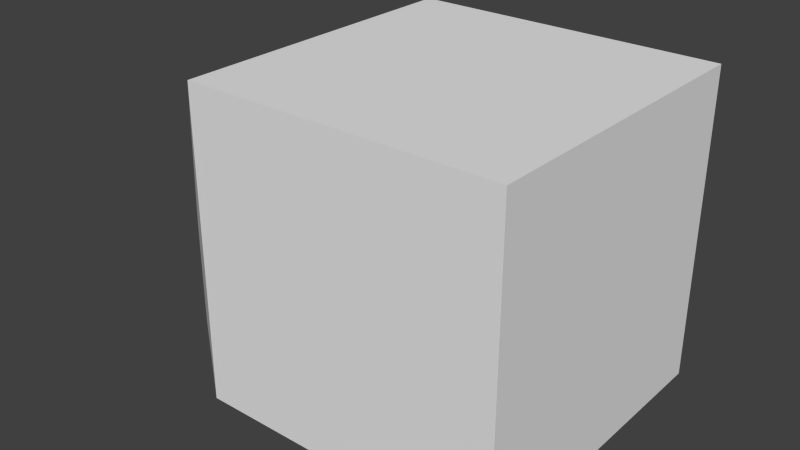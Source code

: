 # Source: Rover.blend  (saved by Blender 2.76.0; exported with 4.5.12 LTS)
import bpy
from mathutils import Matrix  # noqa: F401  (used for matrix-valued properties, if any)

bpy.ops.wm.read_factory_settings(use_empty=True)
scene = bpy.context.scene
scene.name = 'Scene'

# ---- collections
col_collection_1 = bpy.data.collections.new('Collection 1'); scene.collection.children.link(col_collection_1)

# ---- materials (node trees are filled in below, after node groups)
mat_material = bpy.data.materials.new('Material')
mat_material.alpha_threshold = 0.0
mat_material.use_transparent_shadow = False
mat_material.roughness = 0.5
mat_material.line_color = (0.0, 0.0, 0.0, 1.0)

# ---- material node trees

# ---- world
world_world = bpy.data.worlds.new('World'); scene.world = world_world
world_world.color = (0.05088, 0.05088, 0.05088)
world_world.use_sun_shadow = False
world_world.sun_shadow_jitter_overblur = 0.0
world_world.cycles.sampling_method = 'MANUAL'
world_world.cycles.sample_map_resolution = 256

# ---- meshes
me_cube = bpy.data.meshes.new('Cube')
me_cube.from_pydata([(-0.7353, -1.0, -0.003621), (-0.7353, 1.0, -0.003621), (1.265, 1.0, -0.003621), (1.265, -1.0, -0.003621), (-0.7353, -1.0, 1.996), (-0.7353, 1.0, 1.996), (1.265, 1.0, 1.996), (1.265, -1.0, 1.996), (-1.551, 0.366, 0.651), (-1.551, -0.366, 0.651), (-1.551, 0.366, -0.081), (-1.551, -0.366, -0.081)], [], [(0, 3, 2, 1), (4, 5, 6, 7), (5, 4, 9, 8), (1, 2, 6, 5), (2, 3, 7, 6), (4, 7, 3, 0), (11, 10, 8, 9), (4, 0, 11, 9), (1, 5, 8, 10), (0, 1, 10, 11)])
me_cube.materials.append(mat_material)
me_cube.use_remesh_preserve_volume = False
me_cube.use_remesh_preserve_attributes = False
me_cube.use_mirror_vertex_groups = False
me_cube.update()

# ---- objects
ob_cube = bpy.data.objects.new('Cube', me_cube)

# ---- transforms, parenting, visibility, modifiers, constraints
ob_cube.location = (0.0, 0.0, 0.0)
ob_cube.lock_rotations_4d = False
ob_cube.empty_display_type = 'ARROWS'
ob_cube.lineart.crease_threshold = 0.0

# ---- collection membership
col_collection_1.objects.link(ob_cube)

# ---- scene / render settings (as saved in the file)
scene.frame_start = 1; scene.frame_end = 250; scene.frame_set(1)
scene.render.engine = 'BLENDER_EEVEE_NEXT'
scene.render.resolution_percentage = 50
scene.render.dither_intensity = 0.0
scene.cycles.use_denoising = False
scene.cycles.samples = 10
scene.cycles.sampling_pattern = 'TABULATED_SOBOL'
scene.cycles.light_sampling_threshold = 0.0
scene.cycles.use_adaptive_sampling = False
scene.cycles.use_light_tree = False
scene.cycles.blur_glossy = 0.0
scene.cycles.pixel_filter_type = 'GAUSSIAN'
scene.cycles.sample_clamp_indirect = 0.0
scene.view_settings.view_transform = 'Standard'
bpy.context.view_layer.update()

# ---- added for rendering (the .blend has no active camera and no usable light): camera, sun
cam_auto = bpy.data.cameras.new('AutoCamera')
cam_auto.lens = 50.0
cam_auto.sensor_width = 36.0
cam_auto.clip_end = 1000.0
ob_auto_camera = bpy.data.objects.new('AutoCamera', cam_auto)
scene.collection.objects.link(ob_auto_camera)
ob_auto_camera.location = (3.58585, -4.47467, 3.9408)
ob_auto_camera.rotation_euler = (1.09748, -7.21219e-08, 0.694738)
scene.camera = ob_auto_camera
light_auto_sun = bpy.data.lights.new('AutoSun', 'SUN')
light_auto_sun.energy = 3.0
light_auto_sun.angle = 0.0523599
ob_auto_sun = bpy.data.objects.new('AutoSun', light_auto_sun)
scene.collection.objects.link(ob_auto_sun)
ob_auto_sun.rotation_euler = (0.872665, 0.174533, 0.523599)
bpy.context.view_layer.update()
